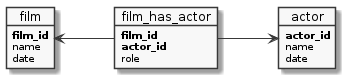

The diagram above was rendered by PlantUML. Its source (embedded in the PNG):
@startuml
skinparam backgroundColor white
left to right direction
skinparam monochrome true

object film {
   **film_id**
   name
   date
}

object film_has_actor {
   **film_id**
   **actor_id**
   role
}

object actor {
  **actor_id**
   name
   date
}

film <-- film_has_actor
film_has_actor --> actor
	

@enduml